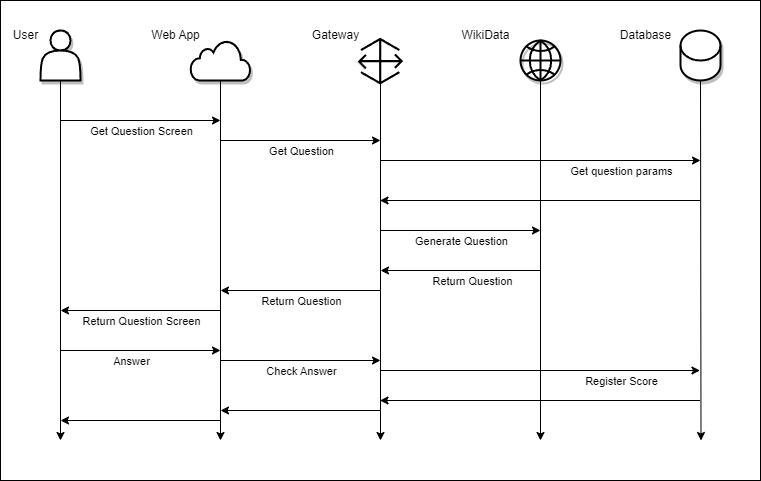

The diagram above was exported from draw.io. Its source (the exported page's mxGraphModel, read from the mxfile embedded in the PNG):
<mxGraphModel dx="561" dy="768" grid="1" gridSize="10" guides="1" tooltips="1" connect="1" arrows="1" fold="1" page="1" pageScale="1" pageWidth="1100" pageHeight="850" math="0" shadow="0">
  <root>
    <mxCell id="0" />
    <mxCell id="97" value="Background" parent="0" />
    <mxCell id="98" value="" style="whiteSpace=wrap;html=1;fillColor=default;" vertex="1" parent="97">
      <mxGeometry x="40" y="80" width="760" height="480" as="geometry" />
    </mxCell>
    <mxCell id="1" value="Diagram" parent="0" />
    <mxCell id="26" style="edgeStyle=none;html=1;startArrow=none;" parent="1" edge="1">
      <mxGeometry relative="1" as="geometry">
        <mxPoint x="100" y="520" as="targetPoint" />
        <mxPoint x="100" y="160" as="sourcePoint" />
      </mxGeometry>
    </mxCell>
    <mxCell id="13" value="" style="shape=actor;whiteSpace=wrap;html=1;shadow=1;strokeWidth=2;" parent="1" vertex="1">
      <mxGeometry x="80" y="110" width="40" height="50" as="geometry" />
    </mxCell>
    <mxCell id="27" style="edgeStyle=none;html=1;exitX=0.5;exitY=1;exitDx=0;exitDy=0;" parent="1" edge="1">
      <mxGeometry relative="1" as="geometry">
        <mxPoint x="260" y="520" as="targetPoint" />
        <mxPoint x="260" y="160" as="sourcePoint" />
      </mxGeometry>
    </mxCell>
    <mxCell id="28" style="edgeStyle=none;html=1;exitX=0.5;exitY=1;exitDx=0;exitDy=0;" parent="1" edge="1">
      <mxGeometry relative="1" as="geometry">
        <mxPoint x="420" y="520" as="targetPoint" />
        <mxPoint x="420" y="160" as="sourcePoint" />
      </mxGeometry>
    </mxCell>
    <mxCell id="30" style="edgeStyle=none;html=1;exitX=0.5;exitY=1;exitDx=0;exitDy=0;exitPerimeter=0;" parent="1" source="25" edge="1">
      <mxGeometry relative="1" as="geometry">
        <mxPoint x="740.5" y="520" as="targetPoint" />
      </mxGeometry>
    </mxCell>
    <mxCell id="25" value="&lt;br&gt;" style="shape=cylinder3;whiteSpace=wrap;html=1;boundedLbl=1;backgroundOutline=1;size=15;shadow=1;sketch=0;fillStyle=auto;fillColor=#FFFFFF;strokeWidth=2;" parent="1" vertex="1">
      <mxGeometry x="720" y="110" width="40" height="50" as="geometry" />
    </mxCell>
    <mxCell id="36" value="" style="endArrow=classic;html=1;" parent="1" edge="1">
      <mxGeometry width="50" height="50" relative="1" as="geometry">
        <mxPoint x="100" y="200" as="sourcePoint" />
        <mxPoint x="260" y="200" as="targetPoint" />
      </mxGeometry>
    </mxCell>
    <mxCell id="38" value="Get Question Screen" style="edgeLabel;html=1;align=center;verticalAlign=middle;resizable=0;points=[];" parent="36" vertex="1" connectable="0">
      <mxGeometry x="-0.4" y="2" relative="1" as="geometry">
        <mxPoint x="32" y="12" as="offset" />
      </mxGeometry>
    </mxCell>
    <mxCell id="39" value="" style="endArrow=classic;html=1;" parent="1" edge="1">
      <mxGeometry width="50" height="50" relative="1" as="geometry">
        <mxPoint x="260" y="390" as="sourcePoint" />
        <mxPoint x="100" y="390" as="targetPoint" />
      </mxGeometry>
    </mxCell>
    <mxCell id="41" value="Return Question Screen" style="edgeLabel;html=1;align=center;verticalAlign=middle;resizable=0;points=[];" parent="39" vertex="1" connectable="0">
      <mxGeometry x="-0.175" y="-3" relative="1" as="geometry">
        <mxPoint x="-14" y="13" as="offset" />
      </mxGeometry>
    </mxCell>
    <mxCell id="47" value="" style="edgeStyle=none;orthogonalLoop=1;jettySize=auto;html=1;" parent="1" edge="1">
      <mxGeometry width="100" relative="1" as="geometry">
        <mxPoint x="260" y="220" as="sourcePoint" />
        <mxPoint x="420" y="220" as="targetPoint" />
        <Array as="points" />
      </mxGeometry>
    </mxCell>
    <mxCell id="48" value="Get Question" style="edgeLabel;html=1;align=center;verticalAlign=middle;resizable=0;points=[];" parent="47" vertex="1" connectable="0">
      <mxGeometry x="-0.25" y="-5" relative="1" as="geometry">
        <mxPoint x="20" y="5" as="offset" />
      </mxGeometry>
    </mxCell>
    <mxCell id="49" value="" style="endArrow=classic;html=1;" parent="1" edge="1">
      <mxGeometry width="50" height="50" relative="1" as="geometry">
        <mxPoint x="420" y="240" as="sourcePoint" />
        <mxPoint x="740" y="240" as="targetPoint" />
      </mxGeometry>
    </mxCell>
    <mxCell id="53" value="Get question params" style="edgeLabel;html=1;align=center;verticalAlign=middle;resizable=0;points=[];" parent="49" vertex="1" connectable="0">
      <mxGeometry x="-0.3949" y="3" relative="1" as="geometry">
        <mxPoint x="143" y="13" as="offset" />
      </mxGeometry>
    </mxCell>
    <mxCell id="56" value="" style="endArrow=classic;html=1;" parent="1" edge="1">
      <mxGeometry width="50" height="50" relative="1" as="geometry">
        <mxPoint x="580" y="160" as="sourcePoint" />
        <mxPoint x="580" y="520" as="targetPoint" />
      </mxGeometry>
    </mxCell>
    <mxCell id="57" value="" style="endArrow=classic;html=1;" parent="1" edge="1">
      <mxGeometry width="50" height="50" relative="1" as="geometry">
        <mxPoint x="420" y="310" as="sourcePoint" />
        <mxPoint x="580" y="310" as="targetPoint" />
      </mxGeometry>
    </mxCell>
    <mxCell id="58" value="Generate Question" style="edgeLabel;html=1;align=center;verticalAlign=middle;resizable=0;points=[];" parent="57" vertex="1" connectable="0">
      <mxGeometry x="0.1545" y="2" relative="1" as="geometry">
        <mxPoint x="-12" y="12" as="offset" />
      </mxGeometry>
    </mxCell>
    <mxCell id="59" value="" style="endArrow=classic;html=1;" parent="1" edge="1">
      <mxGeometry width="50" height="50" relative="1" as="geometry">
        <mxPoint x="739.5" y="280" as="sourcePoint" />
        <mxPoint x="419.5" y="280" as="targetPoint" />
      </mxGeometry>
    </mxCell>
    <mxCell id="60" value="" style="endArrow=classic;html=1;" parent="1" edge="1">
      <mxGeometry width="50" height="50" relative="1" as="geometry">
        <mxPoint x="580" y="350" as="sourcePoint" />
        <mxPoint x="420" y="350" as="targetPoint" />
      </mxGeometry>
    </mxCell>
    <mxCell id="86" value="Return Question" style="edgeLabel;html=1;align=center;verticalAlign=middle;resizable=0;points=[];" parent="60" vertex="1" connectable="0">
      <mxGeometry x="-0.2833" y="3" relative="1" as="geometry">
        <mxPoint x="-12" y="7" as="offset" />
      </mxGeometry>
    </mxCell>
    <mxCell id="61" value="" style="endArrow=classic;html=1;" parent="1" edge="1">
      <mxGeometry width="50" height="50" relative="1" as="geometry">
        <mxPoint x="420" y="370" as="sourcePoint" />
        <mxPoint x="260" y="370" as="targetPoint" />
      </mxGeometry>
    </mxCell>
    <mxCell id="87" value="Return Question" style="edgeLabel;html=1;align=center;verticalAlign=middle;resizable=0;points=[];" parent="61" vertex="1" connectable="0">
      <mxGeometry x="-0.2729" y="1" relative="1" as="geometry">
        <mxPoint x="-22" y="9" as="offset" />
      </mxGeometry>
    </mxCell>
    <mxCell id="62" value="" style="endArrow=classic;html=1;" parent="1" edge="1">
      <mxGeometry width="50" height="50" relative="1" as="geometry">
        <mxPoint x="260" y="500" as="sourcePoint" />
        <mxPoint x="100" y="500" as="targetPoint" />
      </mxGeometry>
    </mxCell>
    <mxCell id="63" value="" style="html=1;verticalLabelPosition=bottom;align=center;labelBackgroundColor=#ffffff;verticalAlign=top;strokeWidth=2;strokeColor=#000000;shadow=1;dashed=0;shape=mxgraph.ios7.icons.cloud;" parent="1" vertex="1">
      <mxGeometry x="230" y="120" width="60" height="40" as="geometry" />
    </mxCell>
    <mxCell id="64" value="User" style="text;html=1;align=center;verticalAlign=middle;resizable=0;points=[];autosize=1;strokeColor=none;fillColor=none;" parent="1" vertex="1">
      <mxGeometry x="40" y="100" width="50" height="30" as="geometry" />
    </mxCell>
    <mxCell id="66" value="Web App" style="text;html=1;align=center;verticalAlign=middle;resizable=0;points=[];autosize=1;strokeColor=none;fillColor=none;" parent="1" vertex="1">
      <mxGeometry x="180" y="100" width="70" height="30" as="geometry" />
    </mxCell>
    <mxCell id="76" value="Gateway" style="text;html=1;align=center;verticalAlign=middle;resizable=0;points=[];autosize=1;strokeColor=none;fillColor=none;" parent="1" vertex="1">
      <mxGeometry x="340" y="100" width="70" height="30" as="geometry" />
    </mxCell>
    <mxCell id="80" value="WikiData" style="text;html=1;align=center;verticalAlign=middle;resizable=0;points=[];autosize=1;strokeColor=none;fillColor=none;" parent="1" vertex="1">
      <mxGeometry x="490" y="100" width="70" height="30" as="geometry" />
    </mxCell>
    <mxCell id="81" value="Database" style="text;html=1;align=center;verticalAlign=middle;resizable=0;points=[];autosize=1;strokeColor=none;fillColor=none;" parent="1" vertex="1">
      <mxGeometry x="650" y="100" width="70" height="30" as="geometry" />
    </mxCell>
    <mxCell id="88" value="" style="endArrow=classic;html=1;" parent="1" edge="1">
      <mxGeometry width="50" height="50" relative="1" as="geometry">
        <mxPoint x="100" y="430" as="sourcePoint" />
        <mxPoint x="260" y="430" as="targetPoint" />
      </mxGeometry>
    </mxCell>
    <mxCell id="89" value="Answer" style="edgeLabel;html=1;align=center;verticalAlign=middle;resizable=0;points=[];" parent="88" vertex="1" connectable="0">
      <mxGeometry x="-0.4" y="2" relative="1" as="geometry">
        <mxPoint x="22" y="12" as="offset" />
      </mxGeometry>
    </mxCell>
    <mxCell id="90" value="" style="endArrow=classic;html=1;" parent="1" edge="1">
      <mxGeometry width="50" height="50" relative="1" as="geometry">
        <mxPoint x="260" y="440" as="sourcePoint" />
        <mxPoint x="420" y="440" as="targetPoint" />
      </mxGeometry>
    </mxCell>
    <mxCell id="91" value="Check Answer" style="edgeLabel;html=1;align=center;verticalAlign=middle;resizable=0;points=[];" parent="90" vertex="1" connectable="0">
      <mxGeometry x="-0.4" y="2" relative="1" as="geometry">
        <mxPoint x="32" y="12" as="offset" />
      </mxGeometry>
    </mxCell>
    <mxCell id="92" value="" style="endArrow=classic;html=1;" parent="1" edge="1">
      <mxGeometry width="50" height="50" relative="1" as="geometry">
        <mxPoint x="419.5" y="450" as="sourcePoint" />
        <mxPoint x="739.5" y="450" as="targetPoint" />
      </mxGeometry>
    </mxCell>
    <mxCell id="93" value="Register Score" style="edgeLabel;html=1;align=center;verticalAlign=middle;resizable=0;points=[];" parent="92" vertex="1" connectable="0">
      <mxGeometry x="-0.4" y="2" relative="1" as="geometry">
        <mxPoint x="145" y="12" as="offset" />
      </mxGeometry>
    </mxCell>
    <mxCell id="94" value="" style="endArrow=classic;html=1;" parent="1" edge="1">
      <mxGeometry width="50" height="50" relative="1" as="geometry">
        <mxPoint x="739.5" y="480" as="sourcePoint" />
        <mxPoint x="419.5" y="480" as="targetPoint" />
      </mxGeometry>
    </mxCell>
    <mxCell id="96" value="" style="endArrow=classic;html=1;" parent="1" edge="1">
      <mxGeometry width="50" height="50" relative="1" as="geometry">
        <mxPoint x="420" y="490" as="sourcePoint" />
        <mxPoint x="260" y="490" as="targetPoint" />
      </mxGeometry>
    </mxCell>
    <mxCell id="103" value="" style="html=1;verticalLabelPosition=bottom;align=center;labelBackgroundColor=#ffffff;verticalAlign=top;strokeWidth=2;shadow=1;dashed=0;shape=mxgraph.ios7.icons.globe;fillColor=none;" vertex="1" parent="1">
      <mxGeometry x="560" y="120" width="40" height="40" as="geometry" />
    </mxCell>
    <mxCell id="106" value="" style="outlineConnect=0;verticalLabelPosition=bottom;verticalAlign=top;align=center;html=1;fontSize=12;fontStyle=0;aspect=fixed;pointerEvents=1;shape=mxgraph.aws4.gateway;shadow=0;fillColor=#000000;fontColor=#ffffff;strokeColor=none;strokeWidth=1;gradientColor=none;perimeterSpacing=1;" vertex="1" parent="1">
      <mxGeometry x="397" y="117" width="45.68" height="47.26" as="geometry" />
    </mxCell>
  </root>
</mxGraphModel>